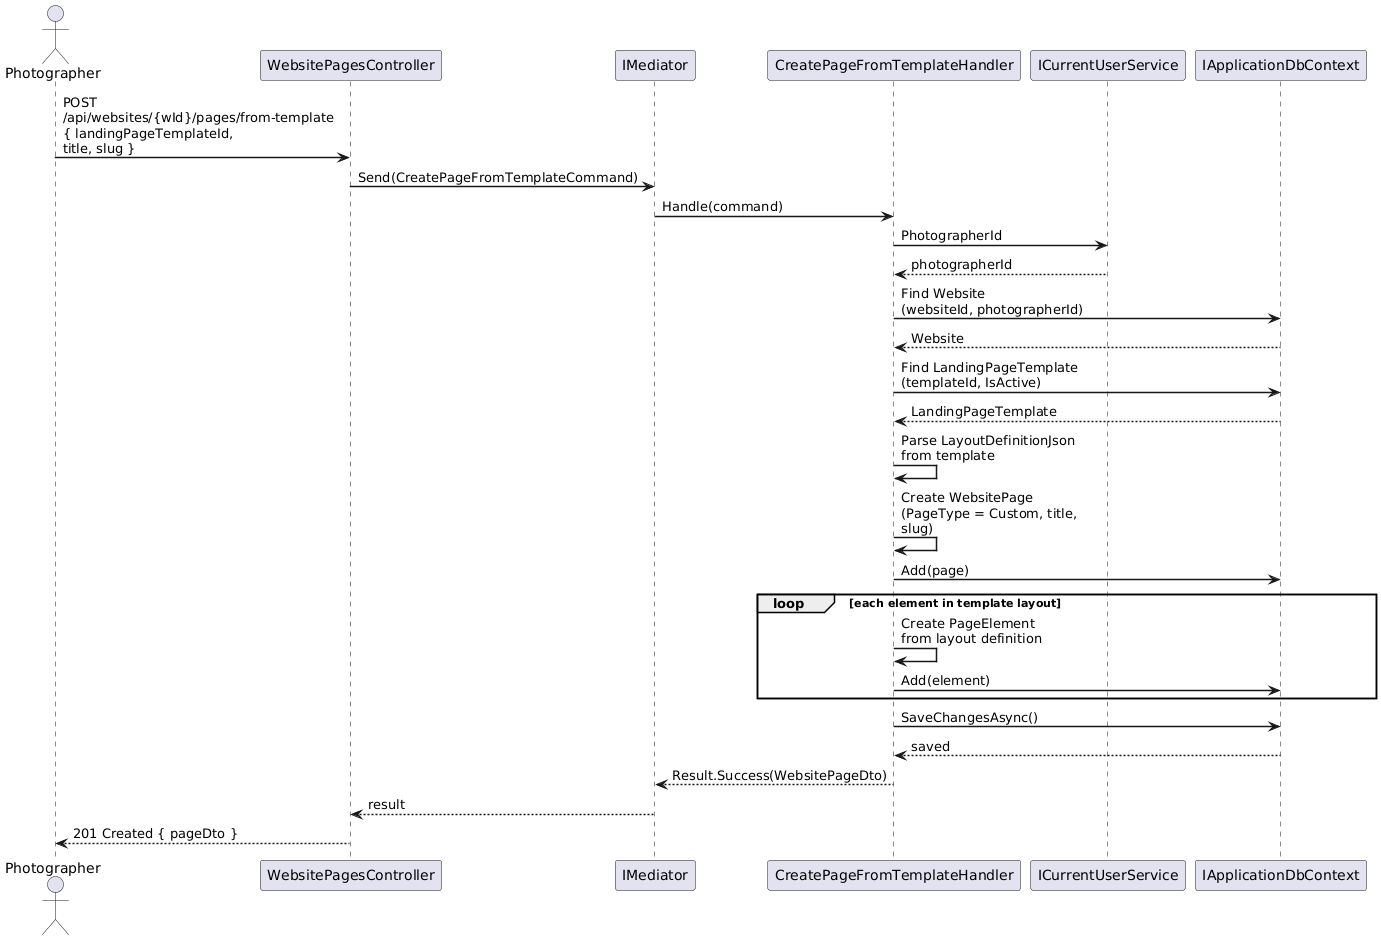

The diagram above was rendered by PlantUML. Its source (embedded in the PNG):
@startuml
skinparam sequenceArrowThickness 1.5
skinparam maxMessageSize 200

actor Photographer as P
participant "WebsitePagesController" as C
participant "IMediator" as M
participant "CreatePageFromTemplateHandler" as H
participant "ICurrentUserService" as U
participant "IApplicationDbContext" as DB

P -> C : POST /api/websites/{wId}/pages/from-template\n{ landingPageTemplateId, title, slug }
C -> M : Send(CreatePageFromTemplateCommand)
M -> H : Handle(command)
H -> U : PhotographerId
U --> H : photographerId

H -> DB : Find Website\n(websiteId, photographerId)
DB --> H : Website

H -> DB : Find LandingPageTemplate\n(templateId, IsActive)
DB --> H : LandingPageTemplate

H -> H : Parse LayoutDefinitionJson\nfrom template

H -> H : Create WebsitePage\n(PageType = Custom, title, slug)

H -> DB : Add(page)

loop each element in template layout
  H -> H : Create PageElement\nfrom layout definition
  H -> DB : Add(element)
end

H -> DB : SaveChangesAsync()
DB --> H : saved

H --> M : Result.Success(WebsitePageDto)
M --> C : result
C --> P : 201 Created { pageDto }

@enduml